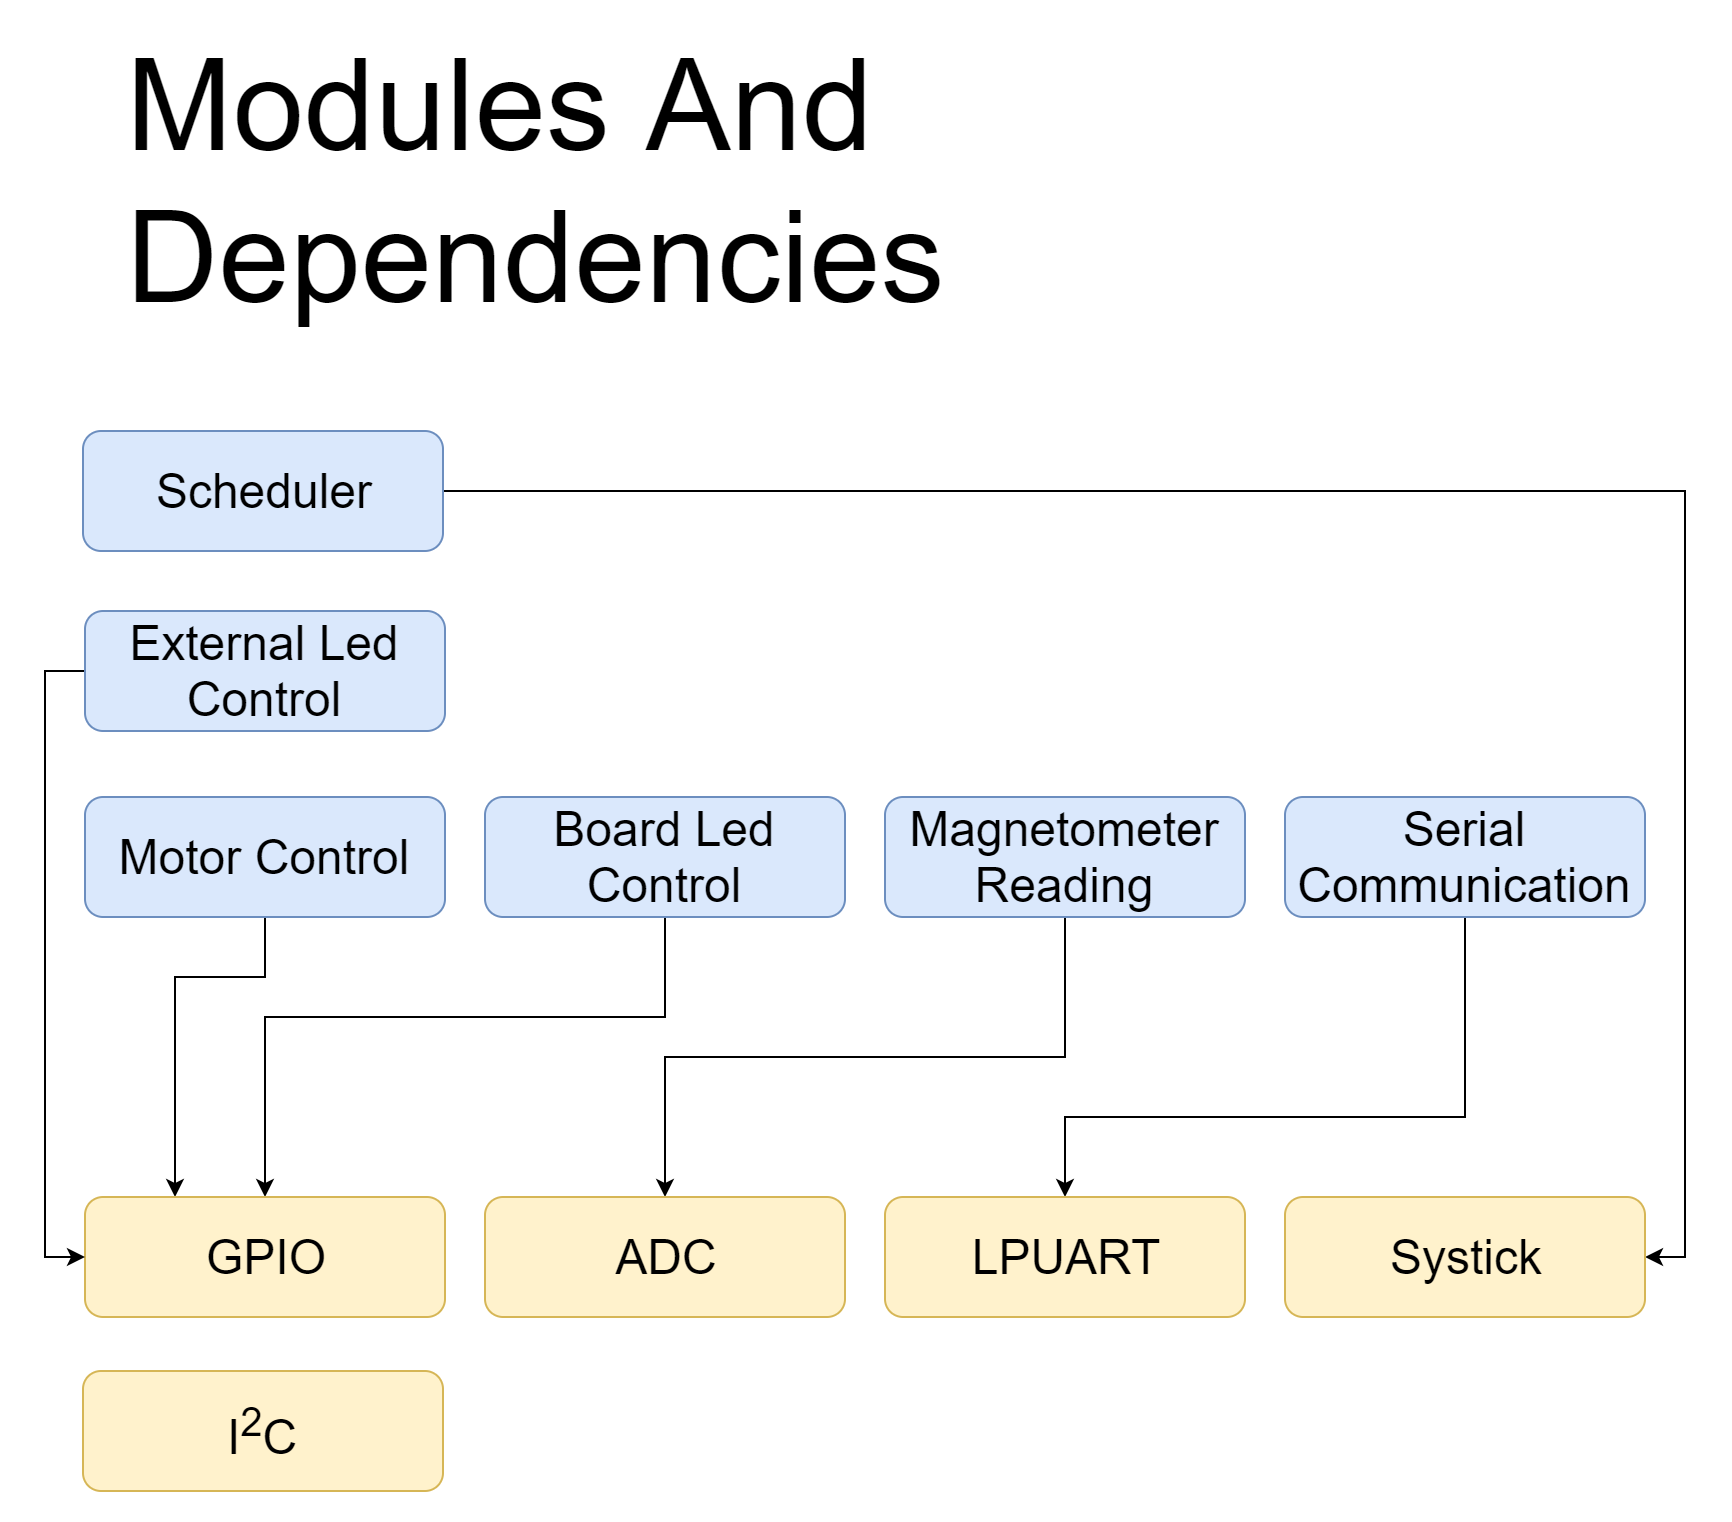

The diagram above was exported from draw.io. Its source (the exported page's mxGraphModel, read from the mxfile embedded in the PNG):
<mxGraphModel dx="1343" dy="820" grid="1" gridSize="10" guides="1" tooltips="1" connect="1" arrows="1" fold="1" page="1" pageScale="1" pageWidth="1000" pageHeight="800" math="0" shadow="0">
  <root>
    <mxCell id="0" />
    <mxCell id="1" parent="0" />
    <mxCell id="1eWSowvE2VJt8HSo31vv-1" value="&lt;font style=&quot;font-size: 64px&quot;&gt;Modules And Dependencies&lt;/font&gt;" style="text;html=1;strokeColor=none;fillColor=none;align=left;verticalAlign=middle;whiteSpace=wrap;rounded=0;" parent="1" vertex="1">
      <mxGeometry x="90" y="40" width="420" height="90" as="geometry" />
    </mxCell>
    <mxCell id="1eWSowvE2VJt8HSo31vv-9" style="edgeStyle=orthogonalEdgeStyle;rounded=0;orthogonalLoop=1;jettySize=auto;html=1;entryX=0.25;entryY=0;entryDx=0;entryDy=0;" parent="1" source="1eWSowvE2VJt8HSo31vv-2" target="1eWSowvE2VJt8HSo31vv-5" edge="1">
      <mxGeometry relative="1" as="geometry">
        <Array as="points">
          <mxPoint x="161" y="483" />
          <mxPoint x="116" y="483" />
        </Array>
      </mxGeometry>
    </mxCell>
    <mxCell id="1eWSowvE2VJt8HSo31vv-2" value="&lt;font style=&quot;font-size: 24px&quot;&gt;Motor Control&lt;/font&gt;" style="rounded=1;whiteSpace=wrap;html=1;fillColor=#dae8fc;strokeColor=#6c8ebf;" parent="1" vertex="1">
      <mxGeometry x="71" y="393" width="180" height="60" as="geometry" />
    </mxCell>
    <mxCell id="1eWSowvE2VJt8HSo31vv-10" style="edgeStyle=orthogonalEdgeStyle;rounded=0;orthogonalLoop=1;jettySize=auto;html=1;entryX=0.5;entryY=0;entryDx=0;entryDy=0;" parent="1" source="1eWSowvE2VJt8HSo31vv-3" target="1eWSowvE2VJt8HSo31vv-5" edge="1">
      <mxGeometry relative="1" as="geometry">
        <Array as="points">
          <mxPoint x="361" y="503" />
          <mxPoint x="161" y="503" />
        </Array>
      </mxGeometry>
    </mxCell>
    <mxCell id="1eWSowvE2VJt8HSo31vv-3" value="&lt;font style=&quot;font-size: 24px&quot;&gt;Board Led Control&lt;/font&gt;" style="rounded=1;whiteSpace=wrap;html=1;fillColor=#dae8fc;strokeColor=#6c8ebf;" parent="1" vertex="1">
      <mxGeometry x="271" y="393" width="180" height="60" as="geometry" />
    </mxCell>
    <mxCell id="1eWSowvE2VJt8HSo31vv-11" style="edgeStyle=orthogonalEdgeStyle;rounded=0;orthogonalLoop=1;jettySize=auto;html=1;entryX=0.5;entryY=0;entryDx=0;entryDy=0;" parent="1" source="1eWSowvE2VJt8HSo31vv-4" target="1eWSowvE2VJt8HSo31vv-7" edge="1">
      <mxGeometry relative="1" as="geometry">
        <Array as="points">
          <mxPoint x="561" y="523" />
          <mxPoint x="361" y="523" />
        </Array>
      </mxGeometry>
    </mxCell>
    <mxCell id="1eWSowvE2VJt8HSo31vv-4" value="&lt;span style=&quot;font-size: 24px&quot;&gt;Magnetometer Reading&lt;/span&gt;" style="rounded=1;whiteSpace=wrap;html=1;fillColor=#dae8fc;strokeColor=#6c8ebf;" parent="1" vertex="1">
      <mxGeometry x="471" y="393" width="180" height="60" as="geometry" />
    </mxCell>
    <mxCell id="1eWSowvE2VJt8HSo31vv-5" value="&lt;font style=&quot;font-size: 24px&quot;&gt;GPIO&lt;/font&gt;" style="rounded=1;whiteSpace=wrap;html=1;fillColor=#fff2cc;strokeColor=#d6b656;" parent="1" vertex="1">
      <mxGeometry x="71" y="593" width="180" height="60" as="geometry" />
    </mxCell>
    <mxCell id="1eWSowvE2VJt8HSo31vv-12" style="edgeStyle=orthogonalEdgeStyle;rounded=0;orthogonalLoop=1;jettySize=auto;html=1;entryX=0.5;entryY=0;entryDx=0;entryDy=0;" parent="1" source="1eWSowvE2VJt8HSo31vv-6" target="1eWSowvE2VJt8HSo31vv-8" edge="1">
      <mxGeometry relative="1" as="geometry">
        <Array as="points">
          <mxPoint x="761" y="553" />
          <mxPoint x="561" y="553" />
        </Array>
      </mxGeometry>
    </mxCell>
    <mxCell id="1eWSowvE2VJt8HSo31vv-6" value="&lt;span style=&quot;font-size: 24px&quot;&gt;Serial Communication&lt;/span&gt;" style="rounded=1;whiteSpace=wrap;html=1;fillColor=#dae8fc;strokeColor=#6c8ebf;" parent="1" vertex="1">
      <mxGeometry x="671" y="393" width="180" height="60" as="geometry" />
    </mxCell>
    <mxCell id="1eWSowvE2VJt8HSo31vv-7" value="&lt;font style=&quot;font-size: 24px&quot;&gt;ADC&lt;/font&gt;" style="rounded=1;whiteSpace=wrap;html=1;fillColor=#fff2cc;strokeColor=#d6b656;" parent="1" vertex="1">
      <mxGeometry x="271" y="593" width="180" height="60" as="geometry" />
    </mxCell>
    <mxCell id="1eWSowvE2VJt8HSo31vv-8" value="&lt;font style=&quot;font-size: 24px&quot;&gt;LPUART&lt;/font&gt;" style="rounded=1;whiteSpace=wrap;html=1;fillColor=#fff2cc;strokeColor=#d6b656;" parent="1" vertex="1">
      <mxGeometry x="471" y="593" width="180" height="60" as="geometry" />
    </mxCell>
    <mxCell id="1eWSowvE2VJt8HSo31vv-17" style="edgeStyle=orthogonalEdgeStyle;rounded=0;orthogonalLoop=1;jettySize=auto;html=1;entryX=1;entryY=0.5;entryDx=0;entryDy=0;" parent="1" source="1eWSowvE2VJt8HSo31vv-14" target="1eWSowvE2VJt8HSo31vv-15" edge="1">
      <mxGeometry relative="1" as="geometry" />
    </mxCell>
    <mxCell id="1eWSowvE2VJt8HSo31vv-14" value="&lt;font style=&quot;font-size: 24px&quot;&gt;Scheduler&lt;/font&gt;" style="rounded=1;whiteSpace=wrap;html=1;fillColor=#dae8fc;strokeColor=#6c8ebf;" parent="1" vertex="1">
      <mxGeometry x="70" y="210" width="180" height="60" as="geometry" />
    </mxCell>
    <mxCell id="1eWSowvE2VJt8HSo31vv-15" value="&lt;font style=&quot;font-size: 24px&quot;&gt;Systick&lt;/font&gt;" style="rounded=1;whiteSpace=wrap;html=1;fillColor=#fff2cc;strokeColor=#d6b656;" parent="1" vertex="1">
      <mxGeometry x="671" y="593" width="180" height="60" as="geometry" />
    </mxCell>
    <mxCell id="1eWSowvE2VJt8HSo31vv-16" value="&lt;font style=&quot;font-size: 24px&quot;&gt;I&lt;sup&gt;2&lt;/sup&gt;&lt;/font&gt;&lt;span style=&quot;font-size: 24px&quot;&gt;C&lt;/span&gt;" style="rounded=1;whiteSpace=wrap;html=1;fillColor=#fff2cc;strokeColor=#d6b656;" parent="1" vertex="1">
      <mxGeometry x="70" y="680" width="180" height="60" as="geometry" />
    </mxCell>
    <mxCell id="1eWSowvE2VJt8HSo31vv-19" style="edgeStyle=orthogonalEdgeStyle;rounded=0;orthogonalLoop=1;jettySize=auto;html=1;entryX=0;entryY=0.5;entryDx=0;entryDy=0;" parent="1" source="1eWSowvE2VJt8HSo31vv-18" target="1eWSowvE2VJt8HSo31vv-5" edge="1">
      <mxGeometry relative="1" as="geometry">
        <Array as="points">
          <mxPoint x="51" y="330" />
          <mxPoint x="51" y="623" />
        </Array>
      </mxGeometry>
    </mxCell>
    <mxCell id="1eWSowvE2VJt8HSo31vv-18" value="&lt;font style=&quot;font-size: 24px&quot;&gt;External Led Control&lt;/font&gt;" style="rounded=1;whiteSpace=wrap;html=1;fillColor=#dae8fc;strokeColor=#6c8ebf;" parent="1" vertex="1">
      <mxGeometry x="71" y="300" width="180" height="60" as="geometry" />
    </mxCell>
  </root>
</mxGraphModel>